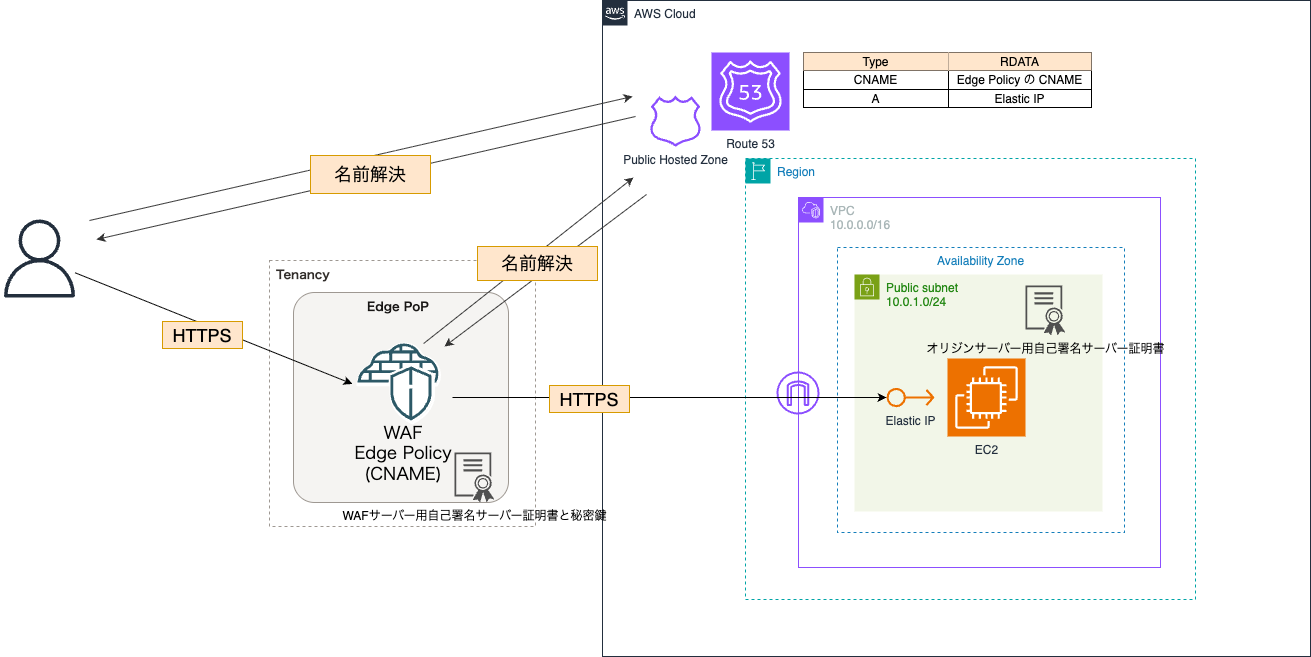

The diagram above was exported from draw.io. Its source (the exported page's mxGraphModel, read from the mxfile embedded in the PNG):
<mxGraphModel dx="1788" dy="802" grid="0" gridSize="10" guides="1" tooltips="1" connect="1" arrows="1" fold="1" page="0" pageScale="1" pageWidth="827" pageHeight="1169" background="#ffffff" math="0" shadow="0">
  <root>
    <mxCell id="0" />
    <mxCell id="1" value="AWS Cloud" style="" parent="0" />
    <mxCell id="2" value="AWS Cloud" style="points=[[0,0],[0.25,0],[0.5,0],[0.75,0],[1,0],[1,0.25],[1,0.5],[1,0.75],[1,1],[0.75,1],[0.5,1],[0.25,1],[0,1],[0,0.75],[0,0.5],[0,0.25]];outlineConnect=0;gradientColor=none;html=1;whiteSpace=wrap;fontSize=12;fontStyle=0;container=1;pointerEvents=0;collapsible=0;recursiveResize=0;shape=mxgraph.aws4.group;grIcon=mxgraph.aws4.group_aws_cloud_alt;strokeColor=#232F3E;fillColor=none;verticalAlign=top;align=left;spacingLeft=30;fontColor=#232F3E;dashed=0;" parent="1" vertex="1">
      <mxGeometry x="-51" y="198" width="708" height="656" as="geometry" />
    </mxCell>
    <mxCell id="12" value="Region" style="points=[[0,0],[0.25,0],[0.5,0],[0.75,0],[1,0],[1,0.25],[1,0.5],[1,0.75],[1,1],[0.75,1],[0.5,1],[0.25,1],[0,1],[0,0.75],[0,0.5],[0,0.25]];outlineConnect=0;gradientColor=none;html=1;whiteSpace=wrap;fontSize=12;fontStyle=0;container=1;pointerEvents=0;collapsible=0;recursiveResize=0;shape=mxgraph.aws4.group;grIcon=mxgraph.aws4.group_region;strokeColor=#00A4A6;fillColor=none;verticalAlign=top;align=left;spacingLeft=30;fontColor=#147EBA;dashed=1;" parent="1" vertex="1">
      <mxGeometry x="92" y="356" width="450" height="441" as="geometry" />
    </mxCell>
    <mxCell id="5" value="AWS NW" style="" parent="0" />
    <mxCell id="4" value="VPC&lt;div&gt;10.0.0.0/16&lt;/div&gt;" style="points=[[0,0],[0.25,0],[0.5,0],[0.75,0],[1,0],[1,0.25],[1,0.5],[1,0.75],[1,1],[0.75,1],[0.5,1],[0.25,1],[0,1],[0,0.75],[0,0.5],[0,0.25]];outlineConnect=0;gradientColor=none;html=1;whiteSpace=wrap;fontSize=12;fontStyle=0;container=1;pointerEvents=0;collapsible=0;recursiveResize=0;shape=mxgraph.aws4.group;grIcon=mxgraph.aws4.group_vpc2;strokeColor=#8C4FFF;fillColor=none;verticalAlign=top;align=left;spacingLeft=30;fontColor=#AAB7B8;dashed=0;" parent="5" vertex="1">
      <mxGeometry x="145" y="395" width="362" height="370" as="geometry" />
    </mxCell>
    <mxCell id="11" value="" style="sketch=0;outlineConnect=0;fontColor=#232F3E;gradientColor=none;fillColor=#8C4FFF;strokeColor=none;dashed=0;verticalLabelPosition=bottom;verticalAlign=top;align=center;html=1;fontSize=12;fontStyle=0;aspect=fixed;pointerEvents=1;shape=mxgraph.aws4.internet_gateway;" parent="4" vertex="1">
      <mxGeometry x="-22" y="174" width="43" height="43" as="geometry" />
    </mxCell>
    <mxCell id="6" value="Public subnet&lt;div&gt;10.0.1.0/24&lt;/div&gt;" style="points=[[0,0],[0.25,0],[0.5,0],[0.75,0],[1,0],[1,0.25],[1,0.5],[1,0.75],[1,1],[0.75,1],[0.5,1],[0.25,1],[0,1],[0,0.75],[0,0.5],[0,0.25]];outlineConnect=0;gradientColor=none;html=1;whiteSpace=wrap;fontSize=12;fontStyle=0;container=1;pointerEvents=0;collapsible=0;recursiveResize=0;shape=mxgraph.aws4.group;grIcon=mxgraph.aws4.group_security_group;grStroke=0;strokeColor=#7AA116;fillColor=#F2F6E8;verticalAlign=top;align=left;spacingLeft=30;fontColor=#248814;dashed=0;" parent="5" vertex="1">
      <mxGeometry x="201" y="472" width="248" height="237" as="geometry" />
    </mxCell>
    <mxCell id="7" value="Availability Zone" style="fillColor=none;strokeColor=#147EBA;dashed=1;verticalAlign=top;fontStyle=0;fontColor=#147EBA;whiteSpace=wrap;html=1;" parent="5" vertex="1">
      <mxGeometry x="184" y="445" width="287" height="285" as="geometry" />
    </mxCell>
    <mxCell id="13" value="Route 53" style="sketch=0;points=[[0,0,0],[0.25,0,0],[0.5,0,0],[0.75,0,0],[1,0,0],[0,1,0],[0.25,1,0],[0.5,1,0],[0.75,1,0],[1,1,0],[0,0.25,0],[0,0.5,0],[0,0.75,0],[1,0.25,0],[1,0.5,0],[1,0.75,0]];outlineConnect=0;fontColor=#232F3E;fillColor=#8C4FFF;strokeColor=#ffffff;dashed=0;verticalLabelPosition=bottom;verticalAlign=top;align=center;html=1;fontSize=12;fontStyle=0;aspect=fixed;shape=mxgraph.aws4.resourceIcon;resIcon=mxgraph.aws4.route_53;" parent="5" vertex="1">
      <mxGeometry x="58" y="250" width="78" height="78" as="geometry" />
    </mxCell>
    <mxCell id="14" value="Public Hosted Zone" style="sketch=0;outlineConnect=0;fontColor=#232F3E;gradientColor=none;fillColor=#8C4FFF;strokeColor=none;dashed=0;verticalLabelPosition=bottom;verticalAlign=top;align=center;html=1;fontSize=12;fontStyle=0;aspect=fixed;pointerEvents=1;shape=mxgraph.aws4.hosted_zone;" parent="5" vertex="1">
      <mxGeometry x="-4" y="293" width="52" height="51.33" as="geometry" />
    </mxCell>
    <mxCell id="36" value="" style="shape=table;startSize=0;container=1;collapsible=0;childLayout=tableLayout;" parent="5" vertex="1">
      <mxGeometry x="150" y="250" width="288" height="55" as="geometry" />
    </mxCell>
    <mxCell id="37" value="" style="shape=tableRow;horizontal=0;startSize=0;swimlaneHead=0;swimlaneBody=0;strokeColor=inherit;top=0;left=0;bottom=0;right=0;collapsible=0;dropTarget=0;fillColor=none;points=[[0,0.5],[1,0.5]];portConstraint=eastwest;" parent="36" vertex="1">
      <mxGeometry width="288" height="18" as="geometry" />
    </mxCell>
    <mxCell id="38" value="Type" style="shape=partialRectangle;html=1;whiteSpace=wrap;connectable=0;strokeColor=#d79b00;overflow=hidden;fillColor=#ffe6cc;top=0;left=0;bottom=0;right=0;pointerEvents=1;" parent="37" vertex="1">
      <mxGeometry width="145" height="18" as="geometry">
        <mxRectangle width="145" height="18" as="alternateBounds" />
      </mxGeometry>
    </mxCell>
    <mxCell id="39" value="RDATA" style="shape=partialRectangle;html=1;whiteSpace=wrap;connectable=0;strokeColor=#d79b00;overflow=hidden;fillColor=#ffe6cc;top=0;left=0;bottom=0;right=0;pointerEvents=1;" parent="37" vertex="1">
      <mxGeometry x="145" width="143" height="18" as="geometry">
        <mxRectangle width="143" height="18" as="alternateBounds" />
      </mxGeometry>
    </mxCell>
    <mxCell id="40" value="" style="shape=tableRow;horizontal=0;startSize=0;swimlaneHead=0;swimlaneBody=0;strokeColor=inherit;top=0;left=0;bottom=0;right=0;collapsible=0;dropTarget=0;fillColor=none;points=[[0,0.5],[1,0.5]];portConstraint=eastwest;" parent="36" vertex="1">
      <mxGeometry y="18" width="288" height="19" as="geometry" />
    </mxCell>
    <mxCell id="41" value="CNAME" style="shape=partialRectangle;html=1;whiteSpace=wrap;connectable=0;strokeColor=inherit;overflow=hidden;fillColor=none;top=0;left=0;bottom=0;right=0;pointerEvents=1;" parent="40" vertex="1">
      <mxGeometry width="145" height="19" as="geometry">
        <mxRectangle width="145" height="19" as="alternateBounds" />
      </mxGeometry>
    </mxCell>
    <mxCell id="42" value="Edge Policy の CNAME" style="shape=partialRectangle;html=1;whiteSpace=wrap;connectable=0;strokeColor=inherit;overflow=hidden;fillColor=none;top=0;left=0;bottom=0;right=0;pointerEvents=1;" parent="40" vertex="1">
      <mxGeometry x="145" width="143" height="19" as="geometry">
        <mxRectangle width="143" height="19" as="alternateBounds" />
      </mxGeometry>
    </mxCell>
    <mxCell id="43" value="" style="shape=tableRow;horizontal=0;startSize=0;swimlaneHead=0;swimlaneBody=0;strokeColor=inherit;top=0;left=0;bottom=0;right=0;collapsible=0;dropTarget=0;fillColor=none;points=[[0,0.5],[1,0.5]];portConstraint=eastwest;" parent="36" vertex="1">
      <mxGeometry y="37" width="288" height="18" as="geometry" />
    </mxCell>
    <mxCell id="44" value="A" style="shape=partialRectangle;html=1;whiteSpace=wrap;connectable=0;strokeColor=inherit;overflow=hidden;fillColor=none;top=0;left=0;bottom=0;right=0;pointerEvents=1;" parent="43" vertex="1">
      <mxGeometry width="145" height="18" as="geometry">
        <mxRectangle width="145" height="18" as="alternateBounds" />
      </mxGeometry>
    </mxCell>
    <mxCell id="45" value="Elastic IP" style="shape=partialRectangle;html=1;whiteSpace=wrap;connectable=0;strokeColor=inherit;overflow=hidden;fillColor=none;top=0;left=0;bottom=0;right=0;pointerEvents=1;" parent="43" vertex="1">
      <mxGeometry x="145" width="143" height="18" as="geometry">
        <mxRectangle width="143" height="18" as="alternateBounds" />
      </mxGeometry>
    </mxCell>
    <mxCell id="10" value="AWS Service" style="" parent="0" />
    <mxCell id="8" value="EC2" style="sketch=0;points=[[0,0,0],[0.25,0,0],[0.5,0,0],[0.75,0,0],[1,0,0],[0,1,0],[0.25,1,0],[0.5,1,0],[0.75,1,0],[1,1,0],[0,0.25,0],[0,0.5,0],[0,0.75,0],[1,0.25,0],[1,0.5,0],[1,0.75,0]];outlineConnect=0;fontColor=#232F3E;fillColor=#ED7100;strokeColor=#ffffff;dashed=0;verticalLabelPosition=bottom;verticalAlign=top;align=center;html=1;fontSize=12;fontStyle=0;aspect=fixed;shape=mxgraph.aws4.resourceIcon;resIcon=mxgraph.aws4.ec2;" parent="10" vertex="1">
      <mxGeometry x="294" y="556" width="78" height="78" as="geometry" />
    </mxCell>
    <mxCell id="9" value="Elastic IP" style="sketch=0;outlineConnect=0;fontColor=#232F3E;gradientColor=none;fillColor=#ED7100;strokeColor=none;dashed=0;verticalLabelPosition=bottom;verticalAlign=top;align=center;html=1;fontSize=12;fontStyle=0;aspect=fixed;pointerEvents=1;shape=mxgraph.aws4.elastic_ip_address;" parent="10" vertex="1">
      <mxGeometry x="233" y="585" width="48" height="20" as="geometry" />
    </mxCell>
    <mxCell id="46" value="オリジンサーバー用自己署名サーバー証明書" style="sketch=0;pointerEvents=1;shadow=0;dashed=0;html=1;strokeColor=none;labelPosition=center;verticalLabelPosition=bottom;verticalAlign=top;align=center;fillColor=#505050;shape=mxgraph.mscae.intune.intune_certificate_profiles" parent="10" vertex="1">
      <mxGeometry x="372" y="483" width="40" height="50" as="geometry" />
    </mxCell>
    <mxCell id="15" value="Oracle Cloud" style="" parent="0" />
    <mxCell id="16" value="&lt;b&gt;Tenancy&lt;/b&gt;" style="whiteSpace=wrap;html=1;strokeWidth=1;dashed=1;align=left;fontFamily=Oracle Sans;verticalAlign=top;fillColor=none;fontColor=#312D2A;strokeColor=#9E9892;fontSize=12;spacingLeft=5;" parent="15" vertex="1">
      <mxGeometry x="-384" y="458" width="266" height="266" as="geometry" />
    </mxCell>
    <mxCell id="17" value="&lt;font color=&quot;#181615&quot; size=&quot;1&quot;&gt;&lt;b style=&quot;font-size: 12px&quot;&gt;Edge PoP&lt;/b&gt;&lt;/font&gt;" style="rounded=1;whiteSpace=wrap;html=1;labelBackgroundColor=none;gradientColor=none;fontFamily=Oracle Sans;fontSize=11;align=center;arcSize=10;verticalAlign=top;spacingRight=5;fontColor=#312D2A;fillColor=#F5F4F2;strokeColor=#9E9892;" parent="15" vertex="1">
      <mxGeometry x="-360" y="490" width="215" height="210" as="geometry" />
    </mxCell>
    <mxCell id="26" value="Oracle Service" style="" parent="0" />
    <mxCell id="18" style="vsdxID=22;fillColor=none;gradientColor=none;strokeColor=none;spacingTop=-3;spacingBottom=-3;spacingLeft=-3;spacingRight=-3;points=[];labelBackgroundColor=none;rounded=0;html=1;whiteSpace=wrap;" parent="26" vertex="1">
      <mxGeometry x="-297" y="540" width="87" height="82" as="geometry" />
    </mxCell>
    <mxCell id="19" style="vsdxID=23;fillColor=none;gradientColor=none;strokeColor=none;spacingTop=-3;spacingBottom=-3;spacingLeft=-3;spacingRight=-3;points=[];labelBackgroundColor=none;rounded=0;html=1;whiteSpace=wrap;" parent="18" vertex="1">
      <mxGeometry width="87" height="82" as="geometry" />
    </mxCell>
    <mxCell id="20" style="vsdxID=24;fillColor=#FFFFFF;gradientColor=none;shape=stencil(pZZLctswDIZPoy2GBMDXOk3vkWmcWlPXzihOm9w+UElKIhxL8XRHw4A+8seD7OjuZf/wvOvQvJyH06/d3/7xvO/oW4fYH/e7oT/LqqP7ju6eTsPu53B6PT7m388Po+e4+n36M37hLcd5AuvHKDTv2ZISYPhn+Z4DfrwOOcJmB47gbAkppmQn0xtmEyWIWLyKKSSgULyoeEVIxalYvAeDS/yhPy72uwjIBofAdN3f3OQMSI0/b2lhICkp2ECIrRQOOLVKEAG6VgmL4JQUmMDSGt0y2NTiMU75rHjrgKjlowf2iu8gaD7XrF7jh7l4qikCu5YvIulKsASkzi9bMopvRV1c48thKapKhKTwJHglv2QVVR1KG8SWPjldgUuIZw2fvlvhDISbcJ5K5stwB0b34CXcAfImXKoz3AgPYMImPIIPLVzmhmIvZkQxBcC4OnwIklIdJ1BlS9t637JNS3YOIrdks4b1fHFk0zKDBa8yzRDVgYNkRBc5QvRr6OABW7K0vVM9HgI4pfbY0FHhRRdSePn6Kj4iWKf4HoJqssjAqtRkOCQ1Y6IEan4CXi225OeT1YQ7SCrj1piWPpaWbemJ53urloGpG/r0Pkg0z+QvXSBRxg/9X4Cf0nYtIWnuajvltVwUc0LM5eCxNdWTJALzuvn1ldduWBrBtRuu0n/uvv28uDlAFvNr5qk/HPJjaPm/fv2IKb+c6P4D);strokeColor=none;spacingTop=-3;spacingBottom=-3;spacingLeft=-3;spacingRight=-3;points=[];labelBackgroundColor=none;rounded=0;html=1;whiteSpace=wrap;" parent="19" vertex="1">
      <mxGeometry width="85" height="80" as="geometry" />
    </mxCell>
    <mxCell id="21" style="vsdxID=25;fillColor=#FFFFFF;gradientColor=none;shape=stencil(pVjZchMxEPwav05JGp3PAf4jRRziIiQpJ4Hw98yy1tXr1drwZssat+bqaWnHN68Pty/7nVGvb8fn7/tfh7u3hx1/2hlzeHrYHw9v8mnHn3d8c/983H87Pr8/3c3fX26nndOnH88/p3/4mO2co6AnK6N+zyuGOPxd+DLv//p+nA30/Ltn4myhwUR9mHklKDLutOm05CnmTXzaxBT5tOm0pC1N39fRg6VgenTtiR3Ae3K6h9eBAuJHCg7wYz73Cn5UlCLgx3KkjB85u1HxE3nAj44M+G80qTTCT5YsRj+UWGf8FMjZHp8TRd3jJ8lb6vGdasEfD09NqSRNKYcr784rZw1ioGT+z8A70sNqjNX5HI8gmWaoh0gp9PGIidj28fCWYuzjkTz5uH5gsTB990jktR8YMDnuDRABPbS1cLKH7dlP7lidcYuHbRxO7lhFFjK+iHB/4Nbiohwasv66/T52+8VfNWxBJs19PHJHlHSTh+5nS9r0sRCqYdPHghUxj6AnqgFsI7mIPbxQjYdqa3u0Uo0GfOPy0hp+ImN7/JZXMpjEFMinJLnAy4kcwGtDw0qcXAXu0ZoicA/rGldTdjHAszSCB3i9MXkYXdeLuSN5tm4b3C1Cvw3uypQZ4Tty4RL8kK7FD4W/R/hpkXpF3i9YIID7w5ljZeZC6OtKRpY219B0ZuF4qzYYNp1lh215siVn1NCzRBY8U8CrTBa9ijA3JOgadIQ017CVWHSG74FjmQwlmTJLADxtFtIwk2156v4f1wt4icnuGkxLaQxpqwxagVySxRhShuEQUoJtoVilEmKPKoo1k2bp0tJMaxSpll0qWhC6VMZIiD28TAPEF9L24LX0nbcjfLHBghY3oK7ayVfnk4WgyzRIoIamsA3hpXgg11z1QIaXEKUeXQjJgPOqCujMWqgLeqZQXddviA7YzDkeFyqa8f62t//RYEOUnTUYJkYsEgiXSRODbrKh3NFKW+jSnEUmS0BwfIxzI6pX9SJSDBwPDBa6WqvBzUS8LwV92f973D2WnHLrc9BWGDvR5BbKuo1wDpSqMp3Ppw4uXY1BKSY3iPWZW9qGgfBTutIgwZFMluTnDZo768lACHo4H3O6q+BQOUX1kuszGVYa86Twku0X40oksx7Oj1hvC4XFm+eDnHFd+bkSuwMaDQWs4vssldYeOeQCAd06DQNQXOceOWQ+IL4reqXgl4m0hq8XU8yWYZDh2x7NzN5Dn1F7gybekG7yob5h3R8eH+cnsPZ3fPOSpfm9jD//AQ==);strokeColor=none;spacingTop=-3;spacingBottom=-3;spacingLeft=-3;spacingRight=-3;points=[];labelBackgroundColor=none;rounded=0;html=1;whiteSpace=wrap;" parent="19" vertex="1">
      <mxGeometry width="87" height="82" as="geometry" />
    </mxCell>
    <mxCell id="22" style="vsdxID=26;fillColor=none;gradientColor=none;strokeColor=none;spacingTop=-3;spacingBottom=-3;spacingLeft=-3;spacingRight=-3;points=[];labelBackgroundColor=none;rounded=0;html=1;whiteSpace=wrap;" parent="18" vertex="1">
      <mxGeometry x="1" y="1" width="83" height="78" as="geometry" />
    </mxCell>
    <mxCell id="51" style="edgeStyle=none;html=1;endArrow=classic;endFill=1;strokeColor=#333333;" parent="22" source="23" edge="1">
      <mxGeometry relative="1" as="geometry">
        <mxPoint x="276" y="-166" as="targetPoint" />
      </mxGeometry>
    </mxCell>
    <mxCell id="23" style="vsdxID=27;fillColor=#2d5967;gradientColor=none;shape=stencil(pVhJchsxDHyNrigu4HbO8o9UbMeqOHZKcbbfB4qGC8AZUmPdZBo9TYJgYznYdz8eP32/Pxj14/X08vX+9/Hu9fFg3x+MOT4/3p+Or/TrYD8c7LuHl9P9l9PLz+e7y9/fP50tz7++vfw6f+HPBRcDqHRGGfX3smIjOPy/8vEC+PzzdEHoBYKQ4gJZlqwDry9Lf8xiZcDbxWpZsha8X6zsYqXA5G8tS5aAccQfAiQr+DUEwR88KM/5TYQQOX9woA3nNwg2Dfk1eE6fwATO7ukjhrMrzuw8aE6sRqSOHCUOrTglIojzIkRxXFTlnjKrRtBuxGzpdJxYB3Cek1sP0XF2nUAZTm8RnKSfRRtdrU+CP4JynJ+u1uOU3zQxkZc0oB/xk4EWjqfPWOT85BIbRLQ3byIf1gNazo/kODvi1w6SCDfXRzvdohP+dyv8BhA5vyt3uRV4gJzdu3LUzK4gCeeHVG46k1MAC+6Un8BC/XR8bpRJMVXSSm2b2hqQbzNPUnM4gG5X422AUG5jfUv0DG6z9+DStj0G8BzgI5gBgDTN4m0AV258FUD/DjfZ10Bct8eqmAughP+VgMmOAkqn7gZ4lXPpOiCCFoe2MLiE3n6yoxghTQBSEJIGm0U8a0TNolkS6IEkkY58kdqiCalWBFkUJmEWbUmbV9m3u73qZSWsSr4B6DzSQHKNpACT8AjWRJJrpEZKq0d04h5J4ytsEVeIH20j2h3mtEWufCX5biUspbgvqF5TImGQ8ucMVtKVBiPSdVub5gpClgsiOubVLC9/NQWg4ecbKzs9vzS2l/7AEvUlOPr6wXXFchtBuVjtqqdJLPen2w2YJbo5gDucTho5YPKAtQZlx4AuAnUVtVy0lDKrlkykUCIGff8eqbBSokGREtzRe/CSvsh8pa/NSHkCpSUo7AlQsE8EvffvbsAs0c8B/MrpCRpebqEFHEQhlYpoxoCVKj3KnrBURLVLIAkWPre97NA7Q9klzEKOqh8neuKVLoHIkuH8pg856pKUqJTPPh83aVSmuzl/36XVL1f+WF9c7YnjSBT33vAVAB5DrtPdkBvsrb4FQTzCgqiqW5ubrABVJjb79FnHRo9dhEIvPqQ0RpRHmupbwe1L8qr9suzXRA3b+Wk3QDp2r724OHrLvJwqw5KtKl/Ya1lwiM6mKSE3AF1GdtWtWbOb0VSengSI+aTbV9Tu177tgNKeO9CXfHrl20JdE8sbAWbcWfVb2g2YbOkKgPBSMyW5jqEDTM4QmjnQBmBlUGhF6bciys040RQjqUKhyW81TY3HpLYOXHKWKLO+0Zi0lsyVvmnuyyhxRE7VaxJTO+xbomjyqLXOLClFinxELZ+ogXbf7e0A+lFH6A/Hp6fLBL79vxy509JlXG8//AM=);strokeColor=none;spacingTop=-3;spacingBottom=-3;spacingLeft=-3;spacingRight=-3;points=[];labelBackgroundColor=none;rounded=0;html=1;whiteSpace=wrap;" parent="22" vertex="1">
      <mxGeometry width="83" height="39" as="geometry" />
    </mxCell>
    <mxCell id="24" style="vsdxID=28;fillColor=#2d5967;gradientColor=none;shape=stencil(pZXdcoMgEIWfhtsdWJCf6zR9j0xjqlOrGWPa9O2LhaBIpMnkDtazO7vfnkHCN6dqdywJ0tPQdx/ld70fKsJfCGLdVmVfD/ZE+JbwzaHry/e+O7d7dz/uRuV4+uy+xgoXl0fHDKQ/7sYkCP4XeXXipm5XxQUDZebit3PvSjNfDQT6DB9RFBRzoQt6kQatvMqHtAa8qrgLCQ2F9iofMgbQrPdaLCajNKOddbpSfDmbpiBlPNy8bT+JmbWNKQIe9xZGS8jG7U76sDWq7iaR4fCEGRJxbDODYGLC/7rHMChYTFgq0DImrBRwGRPWOKmuQG2IL+wTVLehzTK8BcPibiaIAlTxXIJtiYkcErQCFSPRAWNAooFiTMRy84UDEQmSLD2X2/ak9/s2IMUjw8mspVM952Ay/aT7eTghb+/UsSz/4Nxh8YcT7GF6uA9107h3f/59+dDbkPtJ8O0v);strokeColor=none;spacingTop=-3;spacingBottom=-3;spacingLeft=-3;spacingRight=-3;points=[];labelBackgroundColor=none;rounded=0;html=1;whiteSpace=wrap;" parent="22" vertex="1">
      <mxGeometry x="33" y="23" width="41" height="54" as="geometry" />
    </mxCell>
    <mxCell id="25" value="&lt;div style=&quot;&quot;&gt;&lt;p style=&quot;font-size: 1px; margin: 0px; text-indent: 0px; direction: ltr;&quot;&gt;&lt;font style=&quot;font-size: 16.93px; font-family: &amp;quot;Oracle Sans&amp;quot;; color: rgb(0, 0, 0); direction: ltr; letter-spacing: 0px; line-height: 120%; opacity: 1;&quot;&gt;WAF&lt;br&gt;&lt;/font&gt;&lt;/p&gt;&lt;p style=&quot;font-size: 1px; margin: 0px; text-indent: 0px; direction: ltr;&quot;&gt;&lt;font style=&quot;font-size: 16.93px; font-family: &amp;quot;Oracle Sans&amp;quot;; color: rgb(0, 0, 0); direction: ltr; letter-spacing: 0px; line-height: 120%; opacity: 1;&quot;&gt;Edge Policy&lt;/font&gt;&lt;/p&gt;&lt;p style=&quot;margin: 0px; text-indent: 0px; direction: ltr;&quot;&gt;&lt;font face=&quot;Oracle Sans&quot; color=&quot;#000000&quot;&gt;&lt;span style=&quot;font-size: 16.93px;&quot;&gt;(CNAME)&lt;/span&gt;&lt;/font&gt;&lt;/p&gt;&lt;/div&gt;" style="verticalAlign=middle;align=center;vsdxID=30;fillColor=none;gradientColor=none;shape=stencil(nZBLDoAgDERP0z3SIyjew0SURgSD+Lu9kMZoXLhwN9O+tukAlrNpJg1SzDH4QW/URgNYgZTkjA4UkwJUgGXng+6DX1zLfmoymdXo17xh5zmRJ6Q42BWCfc2oJfdAr+Yv+AP9Cb7OJ3H/2JG1HNGz/84klThPVCc=);strokeColor=none;spacingTop=-3;spacingBottom=-3;spacingLeft=-3;spacingRight=-3;points=[];labelBackgroundColor=none;rounded=0;html=1;whiteSpace=wrap;" parent="26" vertex="1">
      <mxGeometry x="-301" y="641" width="102" height="20" as="geometry" />
    </mxCell>
    <mxCell id="50" value="WAFサーバー用自己署名サーバー証明書と秘密鍵" style="sketch=0;pointerEvents=1;shadow=0;dashed=0;html=1;strokeColor=none;labelPosition=center;verticalLabelPosition=bottom;verticalAlign=top;align=center;fillColor=#505050;shape=mxgraph.mscae.intune.intune_certificate_profiles" parent="26" vertex="1">
      <mxGeometry x="-199" y="650" width="40" height="50" as="geometry" />
    </mxCell>
    <mxCell id="52" style="edgeStyle=none;html=1;endArrow=classic;endFill=1;strokeColor=#333333;entryX=1.011;entryY=0.049;entryDx=0;entryDy=0;entryPerimeter=0;" parent="26" target="19" edge="1">
      <mxGeometry relative="1" as="geometry">
        <mxPoint x="-10" y="566" as="targetPoint" />
        <mxPoint x="-7" y="392" as="sourcePoint" />
      </mxGeometry>
    </mxCell>
    <mxCell id="53" value="名前解決" style="whiteSpace=wrap;html=1;fontSize=18;fillColor=#ffe6cc;strokeColor=#d79b00;" parent="26" vertex="1">
      <mxGeometry x="-176" y="444" width="120" height="34" as="geometry" />
    </mxCell>
    <mxCell id="29" value="Users" style="" parent="0" />
    <mxCell id="30" style="edgeStyle=none;html=1;endArrow=classic;endFill=1;strokeColor=#333333;" parent="29" edge="1">
      <mxGeometry relative="1" as="geometry">
        <mxPoint x="-21" y="294" as="targetPoint" />
        <mxPoint x="-564" y="418" as="sourcePoint" />
      </mxGeometry>
    </mxCell>
    <mxCell id="34" style="edgeStyle=none;html=1;" parent="29" source="28" edge="1">
      <mxGeometry relative="1" as="geometry">
        <mxPoint x="-301.1538461538462" y="581.3846153846152" as="targetPoint" />
      </mxGeometry>
    </mxCell>
    <mxCell id="28" value="" style="sketch=0;outlineConnect=0;fontColor=#232F3E;gradientColor=none;fillColor=#232F3D;strokeColor=none;dashed=0;verticalLabelPosition=bottom;verticalAlign=top;align=center;html=1;fontSize=12;fontStyle=0;aspect=fixed;pointerEvents=1;shape=mxgraph.aws4.user;" parent="29" vertex="1">
      <mxGeometry x="-653" y="417" width="78" height="78" as="geometry" />
    </mxCell>
    <mxCell id="31" style="edgeStyle=none;html=1;strokeColor=#333333;endArrow=classic;endFill=1;" parent="29" edge="1">
      <mxGeometry relative="1" as="geometry">
        <mxPoint x="-557" y="437" as="targetPoint" />
        <mxPoint x="-18" y="314" as="sourcePoint" />
      </mxGeometry>
    </mxCell>
    <mxCell id="33" value="名前解決" style="whiteSpace=wrap;html=1;fillColor=#ffe6cc;strokeColor=#d79b00;fontSize=18;" parent="29" vertex="1">
      <mxGeometry x="-343" y="353" width="120" height="38" as="geometry" />
    </mxCell>
    <mxCell id="35" style="edgeStyle=none;html=1;" parent="29" target="9" edge="1">
      <mxGeometry relative="1" as="geometry">
        <mxPoint x="-201" y="595" as="sourcePoint" />
      </mxGeometry>
    </mxCell>
    <mxCell id="48" value="HTTPS" style="whiteSpace=wrap;html=1;fontSize=18;fillColor=#ffe6cc;strokeColor=#d79b00;" parent="29" vertex="1">
      <mxGeometry x="-104" y="583" width="80" height="27" as="geometry" />
    </mxCell>
    <mxCell id="49" value="HTTPS" style="whiteSpace=wrap;html=1;fontSize=18;fillColor=#ffe6cc;strokeColor=#d79b00;" parent="29" vertex="1">
      <mxGeometry x="-491" y="519" width="80" height="27" as="geometry" />
    </mxCell>
  </root>
</mxGraphModel>